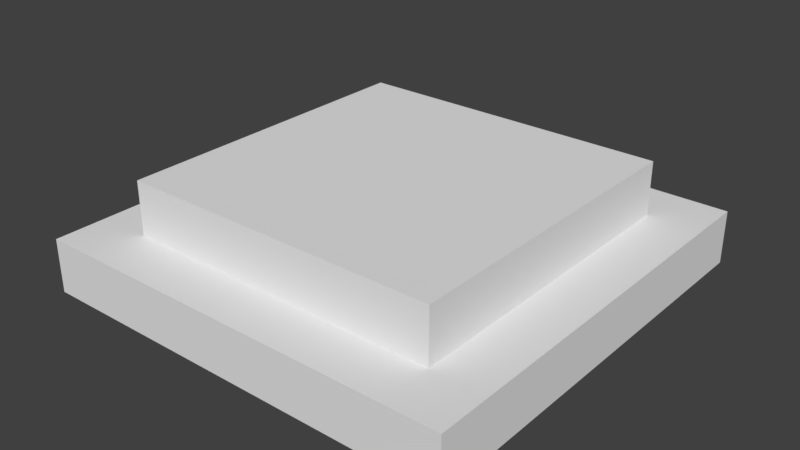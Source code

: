 # Source: LightSwitch.blend  (saved by Blender 2.77.0; exported with 4.5.12 LTS)
import bpy
from mathutils import Matrix  # noqa: F401  (used for matrix-valued properties, if any)

bpy.ops.wm.read_factory_settings(use_empty=True)
scene = bpy.context.scene
scene.name = 'Scene'

# ---- collections
col_collection_1 = bpy.data.collections.new('Collection 1'); scene.collection.children.link(col_collection_1)

# ---- world
world_world = bpy.data.worlds.new('World'); scene.world = world_world
world_world.color = (0.05088, 0.05088, 0.05088)
world_world.use_sun_shadow = False
world_world.sun_shadow_jitter_overblur = 0.0
world_world.cycles.sampling_method = 'MANUAL'

# ---- meshes
me_cube_002 = bpy.data.meshes.new('Cube.002')
me_cube_002.from_pydata([(0.75, 2.715e-06, -0.75), (0.75, 0.5, -0.75), (0.75, -2.715e-06, 0.75), (0.75, 0.5, 0.75), (-0.75, 2.715e-06, -0.75), (-0.75, 0.5, -0.75), (-0.75, -2.715e-06, 0.75), (-0.75, 0.5, 0.75)], [], [(1, 3, 2, 0), (3, 7, 6, 2), (7, 5, 4, 6), (5, 1, 0, 4), (0, 2, 6, 4), (5, 7, 3, 1)])
me_cube_002.use_remesh_preserve_volume = False
me_cube_002.use_remesh_preserve_attributes = False
me_cube_002.use_mirror_vertex_groups = False
me_cube_002.update()
me_cube_001 = bpy.data.meshes.new('Cube.001')
me_cube_001.from_pydata([(1.0, 3.62e-06, -1.0), (1.0, 0.25, -1.0), (1.0, -3.62e-06, 1.0), (1.0, 0.25, 1.0), (-1.0, 3.62e-06, -1.0), (-1.0, 0.25, -1.0), (-1.0, -3.62e-06, 1.0), (-1.0, 0.25, 1.0)], [], [(1, 3, 2, 0), (3, 7, 6, 2), (7, 5, 4, 6), (5, 1, 0, 4), (0, 2, 6, 4), (5, 7, 3, 1)])
me_cube_001.use_remesh_preserve_volume = False
me_cube_001.use_remesh_preserve_attributes = False
me_cube_001.use_mirror_vertex_groups = False
me_cube_001.update()

# ---- objects
ob_switch = bpy.data.objects.new('Switch', me_cube_002)
ob_border = bpy.data.objects.new('Border', me_cube_001)

# ---- transforms, parenting, visibility, modifiers, constraints
ob_switch.location = (0.0, 0.0, 0.0)
ob_switch.rotation_euler = (1.571, -0.0, -3.142)
ob_switch.lineart.crease_threshold = 0.0
ob_border.location = (0.0, 0.0, 0.0)
ob_border.rotation_euler = (1.571, -0.0, -3.142)
ob_border.lineart.crease_threshold = 0.0

# ---- collection membership
col_collection_1.objects.link(ob_switch)
col_collection_1.objects.link(ob_border)

# ---- scene / render settings (as saved in the file)
scene.frame_start = 1; scene.frame_end = 250; scene.frame_set(18)
scene.render.engine = 'BLENDER_EEVEE_NEXT'
scene.render.resolution_percentage = 50
scene.render.dither_intensity = 0.0
scene.cycles.use_denoising = False
scene.cycles.samples = 128
scene.cycles.sampling_pattern = 'TABULATED_SOBOL'
scene.cycles.light_sampling_threshold = 0.0
scene.cycles.use_adaptive_sampling = False
scene.cycles.use_light_tree = False
scene.cycles.blur_glossy = 0.0
scene.cycles.sample_clamp_indirect = 0.0
scene.view_settings.view_transform = 'Standard'
bpy.context.view_layer.update()

# ---- added for rendering (the .blend has no active camera and no usable light): camera, sun
cam_auto = bpy.data.cameras.new('AutoCamera')
cam_auto.lens = 50.0
cam_auto.sensor_width = 36.0
cam_auto.clip_end = 1000.0
ob_auto_camera = bpy.data.objects.new('AutoCamera', cam_auto)
scene.collection.objects.link(ob_auto_camera)
ob_auto_camera.location = (2.65755, -3.18905, 2.37604)
ob_auto_camera.rotation_euler = (1.09748, -7.21219e-08, 0.694738)
scene.camera = ob_auto_camera
light_auto_sun = bpy.data.lights.new('AutoSun', 'SUN')
light_auto_sun.energy = 3.0
light_auto_sun.angle = 0.0523599
ob_auto_sun = bpy.data.objects.new('AutoSun', light_auto_sun)
scene.collection.objects.link(ob_auto_sun)
ob_auto_sun.rotation_euler = (0.872665, 0.174533, 0.523599)
bpy.context.view_layer.update()
